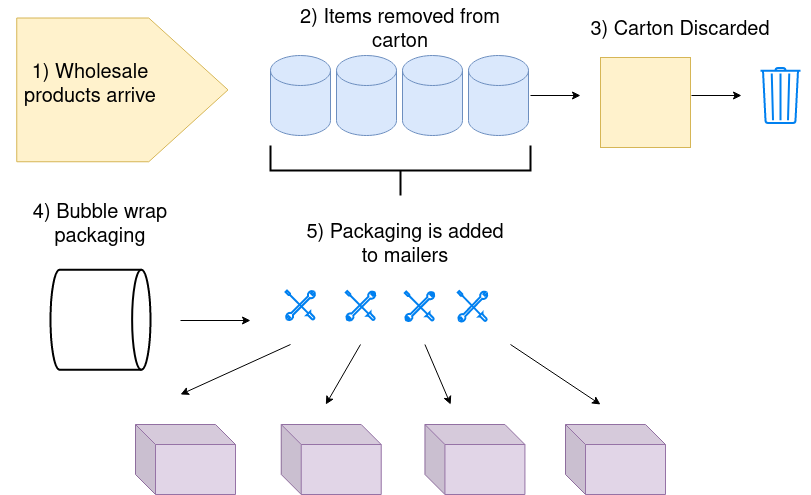

The diagram above was exported from draw.io. Its source (the exported page's mxGraphModel, read from the mxfile embedded in the PNG):
<mxGraphModel dx="1364" dy="775" grid="1" gridSize="10" guides="1" tooltips="1" connect="1" arrows="1" fold="1" page="1" pageScale="1" pageWidth="850" pageHeight="1100" math="0" shadow="0">
  <root>
    <mxCell id="0" />
    <mxCell id="1" parent="0" />
    <mxCell id="tXA7sQS4AwgjQTq2o-F9-2" value="" style="shape=offPageConnector;whiteSpace=wrap;html=1;fillColor=#fff2cc;strokeColor=#d6b656;rotation=-90;" parent="1" vertex="1">
      <mxGeometry x="60" y="-16.25" width="143.75" height="211.25" as="geometry" />
    </mxCell>
    <mxCell id="tXA7sQS4AwgjQTq2o-F9-9" value="" style="shape=cylinder3;whiteSpace=wrap;html=1;boundedLbl=1;backgroundOutline=1;size=15;fillColor=#dae8fc;strokeColor=#6c8ebf;" parent="1" vertex="1">
      <mxGeometry x="280" y="55" width="60" height="80" as="geometry" />
    </mxCell>
    <mxCell id="tXA7sQS4AwgjQTq2o-F9-10" value="" style="shape=cylinder3;whiteSpace=wrap;html=1;boundedLbl=1;backgroundOutline=1;size=15;fillColor=#dae8fc;strokeColor=#6c8ebf;" parent="1" vertex="1">
      <mxGeometry x="346" y="55" width="60" height="80" as="geometry" />
    </mxCell>
    <mxCell id="tXA7sQS4AwgjQTq2o-F9-11" value="" style="shape=cylinder3;whiteSpace=wrap;html=1;boundedLbl=1;backgroundOutline=1;size=15;fillColor=#dae8fc;strokeColor=#6c8ebf;" parent="1" vertex="1">
      <mxGeometry x="412" y="55" width="60" height="80" as="geometry" />
    </mxCell>
    <mxCell id="YniPwSIoe7X4OF4kJ8ck-2" style="edgeStyle=orthogonalEdgeStyle;rounded=0;orthogonalLoop=1;jettySize=auto;html=1;" parent="1" edge="1">
      <mxGeometry relative="1" as="geometry">
        <mxPoint x="590" y="95" as="targetPoint" />
        <mxPoint x="540" y="95" as="sourcePoint" />
      </mxGeometry>
    </mxCell>
    <mxCell id="tXA7sQS4AwgjQTq2o-F9-12" value="" style="shape=cylinder3;whiteSpace=wrap;html=1;boundedLbl=1;backgroundOutline=1;size=15;fillColor=#dae8fc;strokeColor=#6c8ebf;" parent="1" vertex="1">
      <mxGeometry x="478" y="55" width="60" height="80" as="geometry" />
    </mxCell>
    <mxCell id="tXA7sQS4AwgjQTq2o-F9-17" value="" style="strokeWidth=2;html=1;shape=mxgraph.flowchart.direct_data;whiteSpace=wrap;" parent="1" vertex="1">
      <mxGeometry x="60" y="269.25" width="100" height="100" as="geometry" />
    </mxCell>
    <mxCell id="tXA7sQS4AwgjQTq2o-F9-22" value="" style="html=1;verticalLabelPosition=bottom;align=center;labelBackgroundColor=#ffffff;verticalAlign=top;strokeWidth=2;strokeColor=#0080F0;shadow=0;dashed=0;shape=mxgraph.ios7.icons.trashcan;" parent="1" vertex="1">
      <mxGeometry x="770" y="67.5" width="40" height="55" as="geometry" />
    </mxCell>
    <mxCell id="tXA7sQS4AwgjQTq2o-F9-31" value="" style="strokeWidth=2;html=1;shape=mxgraph.flowchart.annotation_2;align=left;labelPosition=right;pointerEvents=1;flipV=1;flipH=0;direction=south;" parent="1" vertex="1">
      <mxGeometry x="280" y="145" width="260" height="50" as="geometry" />
    </mxCell>
    <mxCell id="YniPwSIoe7X4OF4kJ8ck-3" value="" style="whiteSpace=wrap;html=1;aspect=fixed;strokeWidth=1;fillColor=#fff2cc;strokeColor=#d6b656;" parent="1" vertex="1">
      <mxGeometry x="610" y="57" width="90" height="90" as="geometry" />
    </mxCell>
    <mxCell id="tXA7sQS4AwgjQTq2o-F9-18" value="" style="shape=cube;whiteSpace=wrap;html=1;boundedLbl=1;backgroundOutline=1;darkOpacity=0.05;darkOpacity2=0.1;fillColor=#e1d5e7;strokeColor=#9673a6;" parent="1" vertex="1">
      <mxGeometry x="145" y="424" width="100" height="70" as="geometry" />
    </mxCell>
    <mxCell id="tXA7sQS4AwgjQTq2o-F9-13" value="" style="shape=cube;whiteSpace=wrap;html=1;boundedLbl=1;backgroundOutline=1;darkOpacity=0.05;darkOpacity2=0.1;fillColor=#e1d5e7;strokeColor=#9673a6;" parent="1" vertex="1">
      <mxGeometry x="290.73" y="424" width="100" height="70" as="geometry" />
    </mxCell>
    <mxCell id="tXA7sQS4AwgjQTq2o-F9-15" value="" style="shape=cube;whiteSpace=wrap;html=1;boundedLbl=1;backgroundOutline=1;darkOpacity=0.05;darkOpacity2=0.1;fillColor=#e1d5e7;strokeColor=#9673a6;" parent="1" vertex="1">
      <mxGeometry x="434.43" y="424" width="100" height="70" as="geometry" />
    </mxCell>
    <mxCell id="tXA7sQS4AwgjQTq2o-F9-16" value="" style="shape=cube;whiteSpace=wrap;html=1;boundedLbl=1;backgroundOutline=1;darkOpacity=0.05;darkOpacity2=0.1;fillColor=#e1d5e7;strokeColor=#9673a6;" parent="1" vertex="1">
      <mxGeometry x="575" y="424" width="100" height="70" as="geometry" />
    </mxCell>
    <mxCell id="tXA7sQS4AwgjQTq2o-F9-23" value="" style="html=1;verticalLabelPosition=bottom;align=center;labelBackgroundColor=#ffffff;verticalAlign=top;strokeWidth=2;strokeColor=#0080F0;shadow=0;dashed=0;shape=mxgraph.ios7.icons.tools;pointerEvents=1" parent="1" vertex="1">
      <mxGeometry x="467.28" y="290.5" width="29.7" height="30.7" as="geometry" />
    </mxCell>
    <mxCell id="tXA7sQS4AwgjQTq2o-F9-24" value="" style="html=1;verticalLabelPosition=bottom;align=center;labelBackgroundColor=#ffffff;verticalAlign=top;strokeWidth=2;strokeColor=#0080F0;shadow=0;dashed=0;shape=mxgraph.ios7.icons.tools;pointerEvents=1" parent="1" vertex="1">
      <mxGeometry x="414.28" y="291" width="29.7" height="29.7" as="geometry" />
    </mxCell>
    <mxCell id="tXA7sQS4AwgjQTq2o-F9-25" value="" style="html=1;verticalLabelPosition=bottom;align=center;labelBackgroundColor=#ffffff;verticalAlign=top;strokeWidth=2;strokeColor=#0080F0;shadow=0;dashed=0;shape=mxgraph.ios7.icons.tools;pointerEvents=1" parent="1" vertex="1">
      <mxGeometry x="355.30999999999995" y="290.5" width="29.7" height="29.7" as="geometry" />
    </mxCell>
    <mxCell id="tXA7sQS4AwgjQTq2o-F9-26" value="" style="html=1;verticalLabelPosition=bottom;align=center;labelBackgroundColor=#ffffff;verticalAlign=top;strokeWidth=2;strokeColor=#0080F0;shadow=0;dashed=0;shape=mxgraph.ios7.icons.tools;pointerEvents=1" parent="1" vertex="1">
      <mxGeometry x="294.99999999999994" y="290" width="29.7" height="29.7" as="geometry" />
    </mxCell>
    <mxCell id="-NkVhMxPiv3uQ2g4V3VR-10" value="&lt;div&gt;&lt;font style=&quot;font-size: 20px&quot;&gt;1) Wholesale products arrive&lt;/font&gt;&lt;/div&gt;" style="text;html=1;strokeColor=none;fillColor=none;align=center;verticalAlign=middle;whiteSpace=wrap;rounded=0;" vertex="1" parent="1">
      <mxGeometry x="10" y="50" width="180" height="70" as="geometry" />
    </mxCell>
    <mxCell id="-NkVhMxPiv3uQ2g4V3VR-11" value="&lt;font style=&quot;font-size: 20px&quot;&gt;2) Items removed from carton&lt;/font&gt;" style="text;html=1;strokeColor=none;fillColor=none;align=center;verticalAlign=middle;whiteSpace=wrap;rounded=0;" vertex="1" parent="1">
      <mxGeometry x="295" width="230" height="60" as="geometry" />
    </mxCell>
    <mxCell id="-NkVhMxPiv3uQ2g4V3VR-12" value="&lt;font style=&quot;font-size: 20px&quot;&gt;3) Carton Discarded&lt;br&gt;&lt;/font&gt;" style="text;html=1;strokeColor=none;fillColor=none;align=center;verticalAlign=middle;whiteSpace=wrap;rounded=0;" vertex="1" parent="1">
      <mxGeometry x="560" width="260" height="60" as="geometry" />
    </mxCell>
    <mxCell id="-NkVhMxPiv3uQ2g4V3VR-13" style="edgeStyle=orthogonalEdgeStyle;rounded=0;orthogonalLoop=1;jettySize=auto;html=1;" edge="1" parent="1">
      <mxGeometry relative="1" as="geometry">
        <mxPoint x="751" y="95" as="targetPoint" />
        <mxPoint x="701" y="95" as="sourcePoint" />
      </mxGeometry>
    </mxCell>
    <mxCell id="-NkVhMxPiv3uQ2g4V3VR-14" value="&lt;div&gt;&lt;font style=&quot;font-size: 20px&quot;&gt;4) Bubble wrap packaging&lt;/font&gt;&lt;/div&gt;" style="text;html=1;strokeColor=none;fillColor=none;align=center;verticalAlign=middle;whiteSpace=wrap;rounded=0;" vertex="1" parent="1">
      <mxGeometry x="30" y="210" width="160" height="30" as="geometry" />
    </mxCell>
    <mxCell id="-NkVhMxPiv3uQ2g4V3VR-15" value="&lt;div style=&quot;font-size: 20px&quot;&gt;5) Packaging is added to mailers&lt;/div&gt;" style="text;html=1;strokeColor=none;fillColor=none;align=center;verticalAlign=middle;whiteSpace=wrap;rounded=0;" vertex="1" parent="1">
      <mxGeometry x="305" y="220" width="220" height="49.25" as="geometry" />
    </mxCell>
    <mxCell id="-NkVhMxPiv3uQ2g4V3VR-18" value="" style="endArrow=classic;html=1;" edge="1" parent="1">
      <mxGeometry width="50" height="50" relative="1" as="geometry">
        <mxPoint x="190" y="320" as="sourcePoint" />
        <mxPoint x="260" y="320" as="targetPoint" />
      </mxGeometry>
    </mxCell>
    <mxCell id="-NkVhMxPiv3uQ2g4V3VR-19" value="" style="endArrow=classic;html=1;" edge="1" parent="1">
      <mxGeometry width="50" height="50" relative="1" as="geometry">
        <mxPoint x="370" y="344" as="sourcePoint" />
        <mxPoint x="335.31" y="404" as="targetPoint" />
      </mxGeometry>
    </mxCell>
    <mxCell id="-NkVhMxPiv3uQ2g4V3VR-20" value="" style="endArrow=classic;html=1;" edge="1" parent="1">
      <mxGeometry width="50" height="50" relative="1" as="geometry">
        <mxPoint x="434.42999999999995" y="344" as="sourcePoint" />
        <mxPoint x="460.15" y="404" as="targetPoint" />
      </mxGeometry>
    </mxCell>
    <mxCell id="-NkVhMxPiv3uQ2g4V3VR-21" value="" style="endArrow=classic;html=1;" edge="1" parent="1">
      <mxGeometry width="50" height="50" relative="1" as="geometry">
        <mxPoint x="520" y="344" as="sourcePoint" />
        <mxPoint x="610.0000000000001" y="404" as="targetPoint" />
      </mxGeometry>
    </mxCell>
    <mxCell id="-NkVhMxPiv3uQ2g4V3VR-23" value="" style="endArrow=classic;html=1;" edge="1" parent="1">
      <mxGeometry width="50" height="50" relative="1" as="geometry">
        <mxPoint x="300" y="344" as="sourcePoint" />
        <mxPoint x="190" y="394" as="targetPoint" />
      </mxGeometry>
    </mxCell>
  </root>
</mxGraphModel>